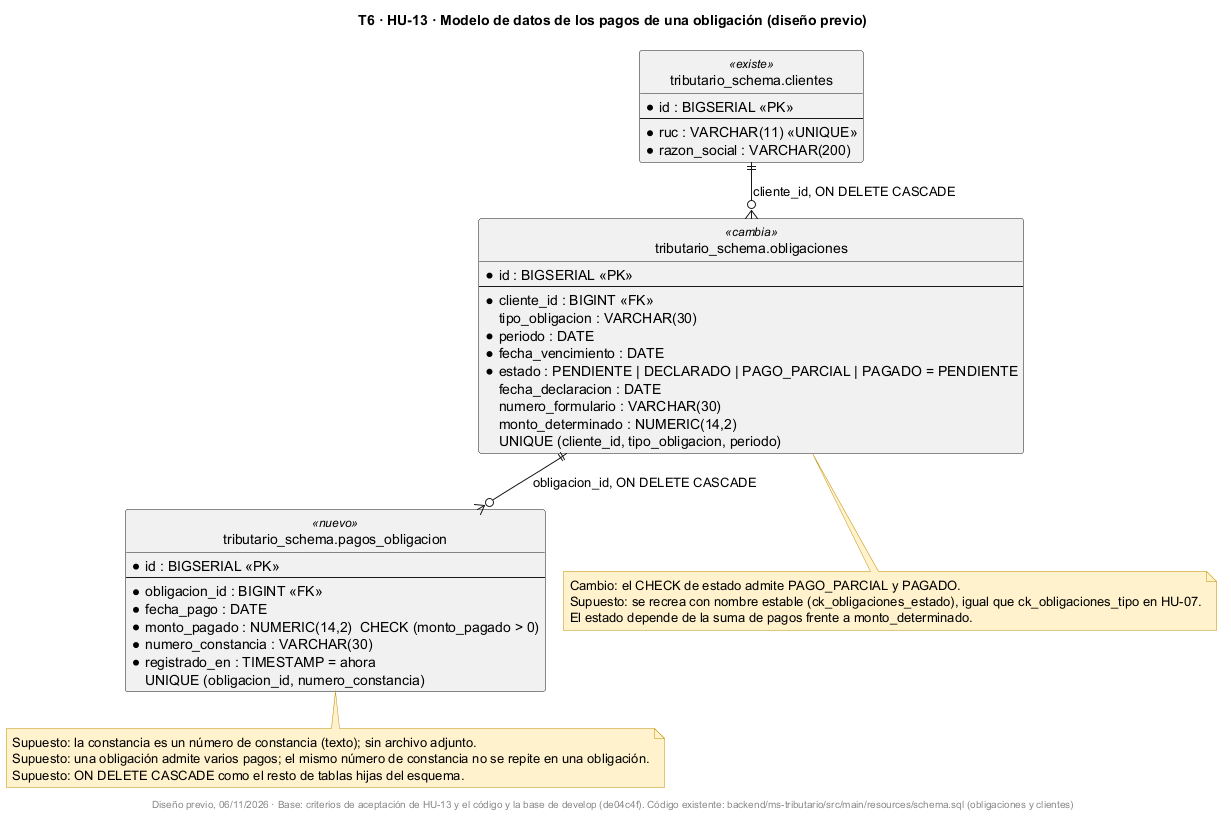

The diagram above was rendered by PlantUML. Its source (embedded in the PNG):
@startuml
!pragma layout smetana
title T6 · HU-13 · Modelo de datos de los pagos de una obligación (diseño previo)
skinparam shadowing false
skinparam noteBackgroundColor #FFF2CC
skinparam noteBorderColor #BF9000
hide circle

entity "tributario_schema.clientes" as clientes <<existe>> {
  * id : BIGSERIAL <<PK>>
  --
  * ruc : VARCHAR(11) <<UNIQUE>>
  * razon_social : VARCHAR(200)
}

entity "tributario_schema.obligaciones" as obligaciones <<cambia>> {
  * id : BIGSERIAL <<PK>>
  --
  * cliente_id : BIGINT <<FK>>
    tipo_obligacion : VARCHAR(30)
  * periodo : DATE
  * fecha_vencimiento : DATE
  * estado : PENDIENTE | DECLARADO | PAGO_PARCIAL | PAGADO = PENDIENTE
    fecha_declaracion : DATE
    numero_formulario : VARCHAR(30)
    monto_determinado : NUMERIC(14,2)
  UNIQUE (cliente_id, tipo_obligacion, periodo)
}

entity "tributario_schema.pagos_obligacion" as pagos <<nuevo>> {
  * id : BIGSERIAL <<PK>>
  --
  * obligacion_id : BIGINT <<FK>>
  * fecha_pago : DATE
  * monto_pagado : NUMERIC(14,2)  CHECK (monto_pagado > 0)
  * numero_constancia : VARCHAR(30)
  * registrado_en : TIMESTAMP = ahora
  UNIQUE (obligacion_id, numero_constancia)
}

clientes ||--o{ obligaciones : cliente_id, ON DELETE CASCADE
obligaciones ||--o{ pagos : obligacion_id, ON DELETE CASCADE

note bottom of obligaciones
  Cambio: el CHECK de estado admite PAGO_PARCIAL y PAGADO.
  Supuesto: se recrea con nombre estable (ck_obligaciones_estado), igual que ck_obligaciones_tipo en HU-07.
  El estado depende de la suma de pagos frente a monto_determinado.
end note

note bottom of pagos
  Supuesto: la constancia es un número de constancia (texto); sin archivo adjunto.
  Supuesto: una obligación admite varios pagos; el mismo número de constancia no se repite en una obligación.
  Supuesto: ON DELETE CASCADE como el resto de tablas hijas del esquema.
end note

footer Diseño previo, 06/11/2026 · Base: criterios de aceptación de HU-13 y el código y la base de develop (de04c4f). Código existente: backend/ms-tributario/src/main/resources/schema.sql (obligaciones y clientes)
@enduml